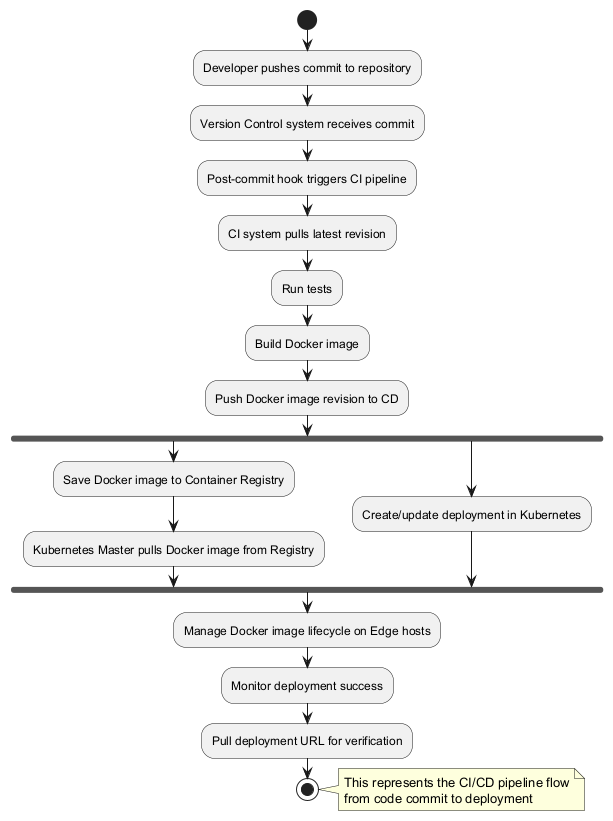

The diagram above was rendered by PlantUML. Its source (embedded in the PNG):
@startuml
start
:Developer pushes commit to repository;
:Version Control system receives commit;
:Post-commit hook triggers CI pipeline;
:CI system pulls latest revision;
:Run tests;
:Build Docker image;
:Push Docker image revision to CD;
fork
  :Save Docker image to Container Registry;
  :Kubernetes Master pulls Docker image from Registry;
fork again
  :Create/update deployment in Kubernetes;
end fork
:Manage Docker image lifecycle on Edge hosts;
:Monitor deployment success;
:Pull deployment URL for verification;
stop

note right
  This represents the CI/CD pipeline flow
  from code commit to deployment
end note
@enduml